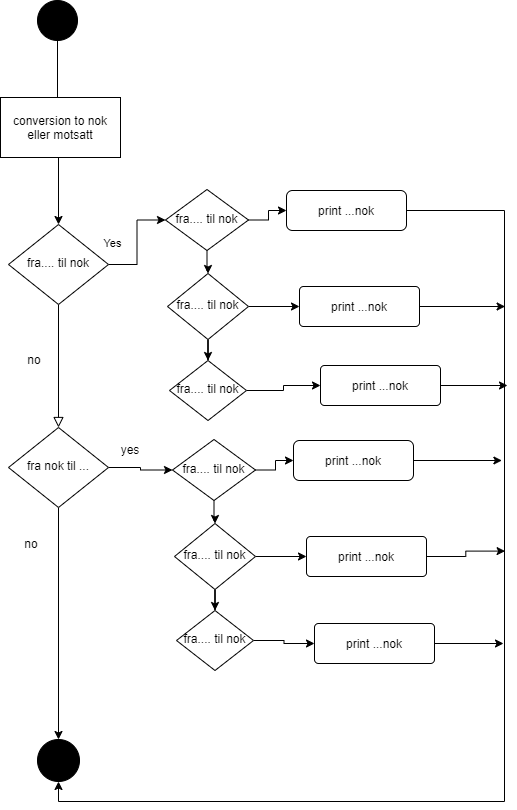

The diagram above was exported from draw.io. Its source (the exported page's mxGraphModel, read from the mxfile embedded in the PNG):
<mxGraphModel dx="1038" dy="547" grid="0" gridSize="10" guides="1" tooltips="1" connect="1" arrows="1" fold="1" page="0" pageScale="1" pageWidth="827" pageHeight="1169" math="0" shadow="0">
  <root>
    <mxCell id="WIyWlLk6GJQsqaUBKTNV-0" />
    <mxCell id="WIyWlLk6GJQsqaUBKTNV-1" parent="WIyWlLk6GJQsqaUBKTNV-0" />
    <mxCell id="WIyWlLk6GJQsqaUBKTNV-4" value="Yes" style="rounded=0;html=1;jettySize=auto;orthogonalLoop=1;fontSize=11;endArrow=block;endFill=0;endSize=8;strokeWidth=1;shadow=0;labelBackgroundColor=none;edgeStyle=orthogonalEdgeStyle;" parent="WIyWlLk6GJQsqaUBKTNV-1" source="WIyWlLk6GJQsqaUBKTNV-6" target="WIyWlLk6GJQsqaUBKTNV-10" edge="1">
      <mxGeometry x="-1" y="81" relative="1" as="geometry">
        <mxPoint x="-27" y="-61" as="offset" />
      </mxGeometry>
    </mxCell>
    <mxCell id="514HnennhDY39ZpyIEKq-8" style="edgeStyle=orthogonalEdgeStyle;rounded=0;orthogonalLoop=1;jettySize=auto;html=1;" edge="1" parent="WIyWlLk6GJQsqaUBKTNV-1" source="WIyWlLk6GJQsqaUBKTNV-6" target="514HnennhDY39ZpyIEKq-7">
      <mxGeometry relative="1" as="geometry" />
    </mxCell>
    <mxCell id="WIyWlLk6GJQsqaUBKTNV-6" value="fra.... til nok" style="rhombus;whiteSpace=wrap;html=1;shadow=0;fontFamily=Helvetica;fontSize=12;align=center;strokeWidth=1;spacing=6;spacingTop=-4;" parent="WIyWlLk6GJQsqaUBKTNV-1" vertex="1">
      <mxGeometry x="171" y="298" width="100" height="80" as="geometry" />
    </mxCell>
    <mxCell id="514HnennhDY39ZpyIEKq-36" style="edgeStyle=orthogonalEdgeStyle;rounded=0;orthogonalLoop=1;jettySize=auto;html=1;entryX=0.5;entryY=1;entryDx=0;entryDy=0;" edge="1" parent="WIyWlLk6GJQsqaUBKTNV-1" source="WIyWlLk6GJQsqaUBKTNV-7" target="514HnennhDY39ZpyIEKq-1">
      <mxGeometry relative="1" as="geometry">
        <Array as="points">
          <mxPoint x="667" y="284" />
          <mxPoint x="667" y="875" />
          <mxPoint x="221" y="875" />
        </Array>
      </mxGeometry>
    </mxCell>
    <mxCell id="WIyWlLk6GJQsqaUBKTNV-7" value="print ...nok" style="rounded=1;whiteSpace=wrap;html=1;fontSize=12;glass=0;strokeWidth=1;shadow=0;" parent="WIyWlLk6GJQsqaUBKTNV-1" vertex="1">
      <mxGeometry x="449" y="264" width="120" height="40" as="geometry" />
    </mxCell>
    <mxCell id="514HnennhDY39ZpyIEKq-3" style="edgeStyle=orthogonalEdgeStyle;rounded=0;orthogonalLoop=1;jettySize=auto;html=1;" edge="1" parent="WIyWlLk6GJQsqaUBKTNV-1" source="WIyWlLk6GJQsqaUBKTNV-10" target="514HnennhDY39ZpyIEKq-1">
      <mxGeometry relative="1" as="geometry" />
    </mxCell>
    <mxCell id="514HnennhDY39ZpyIEKq-34" style="edgeStyle=orthogonalEdgeStyle;rounded=0;orthogonalLoop=1;jettySize=auto;html=1;entryX=0;entryY=0.5;entryDx=0;entryDy=0;" edge="1" parent="WIyWlLk6GJQsqaUBKTNV-1" source="WIyWlLk6GJQsqaUBKTNV-10" target="514HnennhDY39ZpyIEKq-25">
      <mxGeometry relative="1" as="geometry" />
    </mxCell>
    <mxCell id="WIyWlLk6GJQsqaUBKTNV-10" value="fra nok til ..." style="rhombus;whiteSpace=wrap;html=1;shadow=0;fontFamily=Helvetica;fontSize=12;align=center;strokeWidth=1;spacing=6;spacingTop=-4;" parent="WIyWlLk6GJQsqaUBKTNV-1" vertex="1">
      <mxGeometry x="171" y="501" width="100" height="80" as="geometry" />
    </mxCell>
    <mxCell id="514HnennhDY39ZpyIEKq-5" style="edgeStyle=orthogonalEdgeStyle;rounded=0;orthogonalLoop=1;jettySize=auto;html=1;" edge="1" parent="WIyWlLk6GJQsqaUBKTNV-1" source="514HnennhDY39ZpyIEKq-0" target="WIyWlLk6GJQsqaUBKTNV-6">
      <mxGeometry relative="1" as="geometry" />
    </mxCell>
    <mxCell id="514HnennhDY39ZpyIEKq-0" value="" style="ellipse;whiteSpace=wrap;html=1;aspect=fixed;fillColor=#000000;" vertex="1" parent="WIyWlLk6GJQsqaUBKTNV-1">
      <mxGeometry x="200" y="74" width="40" height="40" as="geometry" />
    </mxCell>
    <mxCell id="514HnennhDY39ZpyIEKq-1" value="" style="ellipse;whiteSpace=wrap;html=1;aspect=fixed;fillColor=#000000;" vertex="1" parent="WIyWlLk6GJQsqaUBKTNV-1">
      <mxGeometry x="200" y="813" width="42" height="42" as="geometry" />
    </mxCell>
    <mxCell id="514HnennhDY39ZpyIEKq-6" value="conversion to nok eller motsatt" style="rounded=0;whiteSpace=wrap;html=1;strokeColor=#000000;fillColor=#FFFFFF;" vertex="1" parent="WIyWlLk6GJQsqaUBKTNV-1">
      <mxGeometry x="163" y="171" width="120" height="60" as="geometry" />
    </mxCell>
    <mxCell id="514HnennhDY39ZpyIEKq-9" style="edgeStyle=orthogonalEdgeStyle;rounded=0;orthogonalLoop=1;jettySize=auto;html=1;entryX=0;entryY=0.5;entryDx=0;entryDy=0;" edge="1" parent="WIyWlLk6GJQsqaUBKTNV-1" source="514HnennhDY39ZpyIEKq-7" target="WIyWlLk6GJQsqaUBKTNV-7">
      <mxGeometry relative="1" as="geometry" />
    </mxCell>
    <mxCell id="514HnennhDY39ZpyIEKq-19" style="edgeStyle=orthogonalEdgeStyle;rounded=0;orthogonalLoop=1;jettySize=auto;html=1;entryX=0.5;entryY=0;entryDx=0;entryDy=0;" edge="1" parent="WIyWlLk6GJQsqaUBKTNV-1" source="514HnennhDY39ZpyIEKq-7" target="514HnennhDY39ZpyIEKq-13">
      <mxGeometry relative="1" as="geometry" />
    </mxCell>
    <mxCell id="514HnennhDY39ZpyIEKq-7" value="fra.... til nok" style="rhombus;whiteSpace=wrap;html=1;shadow=0;fontFamily=Helvetica;fontSize=12;align=center;strokeWidth=1;spacing=6;spacingTop=-4;" vertex="1" parent="WIyWlLk6GJQsqaUBKTNV-1">
      <mxGeometry x="328" y="263" width="83" height="61" as="geometry" />
    </mxCell>
    <mxCell id="514HnennhDY39ZpyIEKq-37" style="edgeStyle=orthogonalEdgeStyle;rounded=0;orthogonalLoop=1;jettySize=auto;html=1;" edge="1" parent="WIyWlLk6GJQsqaUBKTNV-1" source="514HnennhDY39ZpyIEKq-11">
      <mxGeometry relative="1" as="geometry">
        <mxPoint x="667.6000366210938" y="380" as="targetPoint" />
      </mxGeometry>
    </mxCell>
    <mxCell id="514HnennhDY39ZpyIEKq-11" value="print ...nok" style="rounded=1;whiteSpace=wrap;html=1;fontSize=12;glass=0;strokeWidth=1;shadow=0;arcSize=10;" vertex="1" parent="WIyWlLk6GJQsqaUBKTNV-1">
      <mxGeometry x="462" y="360" width="120" height="40" as="geometry" />
    </mxCell>
    <mxCell id="514HnennhDY39ZpyIEKq-12" style="edgeStyle=orthogonalEdgeStyle;rounded=0;orthogonalLoop=1;jettySize=auto;html=1;entryX=0;entryY=0.5;entryDx=0;entryDy=0;arcSize=10;" edge="1" parent="WIyWlLk6GJQsqaUBKTNV-1" source="514HnennhDY39ZpyIEKq-13" target="514HnennhDY39ZpyIEKq-11">
      <mxGeometry relative="1" as="geometry" />
    </mxCell>
    <mxCell id="514HnennhDY39ZpyIEKq-20" style="edgeStyle=orthogonalEdgeStyle;rounded=0;orthogonalLoop=1;jettySize=auto;html=1;entryX=0.5;entryY=0;entryDx=0;entryDy=0;" edge="1" parent="WIyWlLk6GJQsqaUBKTNV-1" source="514HnennhDY39ZpyIEKq-13" target="514HnennhDY39ZpyIEKq-16">
      <mxGeometry relative="1" as="geometry" />
    </mxCell>
    <mxCell id="514HnennhDY39ZpyIEKq-13" value="fra.... til nok" style="rhombus;whiteSpace=wrap;html=1;shadow=0;fontFamily=Helvetica;fontSize=12;align=center;strokeWidth=1;spacing=6;spacingTop=-4;arcSize=10;" vertex="1" parent="WIyWlLk6GJQsqaUBKTNV-1">
      <mxGeometry x="330" y="347" width="81" height="66" as="geometry" />
    </mxCell>
    <mxCell id="514HnennhDY39ZpyIEKq-38" style="edgeStyle=orthogonalEdgeStyle;rounded=0;orthogonalLoop=1;jettySize=auto;html=1;" edge="1" parent="WIyWlLk6GJQsqaUBKTNV-1" source="514HnennhDY39ZpyIEKq-14">
      <mxGeometry relative="1" as="geometry">
        <mxPoint x="670.0000610351562" y="459" as="targetPoint" />
      </mxGeometry>
    </mxCell>
    <mxCell id="514HnennhDY39ZpyIEKq-14" value="print ...nok" style="rounded=1;whiteSpace=wrap;html=1;fontSize=12;glass=0;strokeWidth=1;shadow=0;arcSize=10;" vertex="1" parent="WIyWlLk6GJQsqaUBKTNV-1">
      <mxGeometry x="483" y="439" width="120" height="40" as="geometry" />
    </mxCell>
    <mxCell id="514HnennhDY39ZpyIEKq-15" style="edgeStyle=orthogonalEdgeStyle;rounded=0;orthogonalLoop=1;jettySize=auto;html=1;entryX=0;entryY=0.5;entryDx=0;entryDy=0;arcSize=10;" edge="1" parent="WIyWlLk6GJQsqaUBKTNV-1" source="514HnennhDY39ZpyIEKq-16" target="514HnennhDY39ZpyIEKq-14">
      <mxGeometry relative="1" as="geometry" />
    </mxCell>
    <mxCell id="514HnennhDY39ZpyIEKq-16" value="fra.... til nok" style="rhombus;whiteSpace=wrap;html=1;shadow=0;fontFamily=Helvetica;fontSize=12;align=center;strokeWidth=1;spacing=6;spacingTop=-4;arcSize=10;" vertex="1" parent="WIyWlLk6GJQsqaUBKTNV-1">
      <mxGeometry x="332" y="434" width="77" height="60" as="geometry" />
    </mxCell>
    <mxCell id="514HnennhDY39ZpyIEKq-39" style="edgeStyle=orthogonalEdgeStyle;rounded=0;orthogonalLoop=1;jettySize=auto;html=1;" edge="1" parent="WIyWlLk6GJQsqaUBKTNV-1" source="514HnennhDY39ZpyIEKq-22">
      <mxGeometry relative="1" as="geometry">
        <mxPoint x="664.3999633789062" y="534" as="targetPoint" />
      </mxGeometry>
    </mxCell>
    <mxCell id="514HnennhDY39ZpyIEKq-22" value="print ...nok" style="rounded=1;whiteSpace=wrap;html=1;fontSize=12;glass=0;strokeWidth=1;shadow=0;" vertex="1" parent="WIyWlLk6GJQsqaUBKTNV-1">
      <mxGeometry x="456" y="514" width="120" height="40" as="geometry" />
    </mxCell>
    <mxCell id="514HnennhDY39ZpyIEKq-23" style="edgeStyle=orthogonalEdgeStyle;rounded=0;orthogonalLoop=1;jettySize=auto;html=1;entryX=0;entryY=0.5;entryDx=0;entryDy=0;" edge="1" parent="WIyWlLk6GJQsqaUBKTNV-1" source="514HnennhDY39ZpyIEKq-25" target="514HnennhDY39ZpyIEKq-22">
      <mxGeometry relative="1" as="geometry" />
    </mxCell>
    <mxCell id="514HnennhDY39ZpyIEKq-24" style="edgeStyle=orthogonalEdgeStyle;rounded=0;orthogonalLoop=1;jettySize=auto;html=1;entryX=0.5;entryY=0;entryDx=0;entryDy=0;" edge="1" parent="WIyWlLk6GJQsqaUBKTNV-1" source="514HnennhDY39ZpyIEKq-25" target="514HnennhDY39ZpyIEKq-29">
      <mxGeometry relative="1" as="geometry" />
    </mxCell>
    <mxCell id="514HnennhDY39ZpyIEKq-25" value="fra.... til nok" style="rhombus;whiteSpace=wrap;html=1;shadow=0;fontFamily=Helvetica;fontSize=12;align=center;strokeWidth=1;spacing=6;spacingTop=-4;" vertex="1" parent="WIyWlLk6GJQsqaUBKTNV-1">
      <mxGeometry x="335" y="513" width="83" height="61" as="geometry" />
    </mxCell>
    <mxCell id="514HnennhDY39ZpyIEKq-40" style="edgeStyle=orthogonalEdgeStyle;rounded=0;orthogonalLoop=1;jettySize=auto;html=1;" edge="1" parent="WIyWlLk6GJQsqaUBKTNV-1" source="514HnennhDY39ZpyIEKq-26">
      <mxGeometry relative="1" as="geometry">
        <mxPoint x="667.6000366210938" y="624.6000366210938" as="targetPoint" />
      </mxGeometry>
    </mxCell>
    <mxCell id="514HnennhDY39ZpyIEKq-26" value="print ...nok" style="rounded=1;whiteSpace=wrap;html=1;fontSize=12;glass=0;strokeWidth=1;shadow=0;arcSize=10;" vertex="1" parent="WIyWlLk6GJQsqaUBKTNV-1">
      <mxGeometry x="469" y="610" width="120" height="40" as="geometry" />
    </mxCell>
    <mxCell id="514HnennhDY39ZpyIEKq-27" style="edgeStyle=orthogonalEdgeStyle;rounded=0;orthogonalLoop=1;jettySize=auto;html=1;entryX=0;entryY=0.5;entryDx=0;entryDy=0;arcSize=10;" edge="1" parent="WIyWlLk6GJQsqaUBKTNV-1" source="514HnennhDY39ZpyIEKq-29" target="514HnennhDY39ZpyIEKq-26">
      <mxGeometry relative="1" as="geometry" />
    </mxCell>
    <mxCell id="514HnennhDY39ZpyIEKq-28" style="edgeStyle=orthogonalEdgeStyle;rounded=0;orthogonalLoop=1;jettySize=auto;html=1;entryX=0.5;entryY=0;entryDx=0;entryDy=0;" edge="1" parent="WIyWlLk6GJQsqaUBKTNV-1" source="514HnennhDY39ZpyIEKq-29" target="514HnennhDY39ZpyIEKq-32">
      <mxGeometry relative="1" as="geometry" />
    </mxCell>
    <mxCell id="514HnennhDY39ZpyIEKq-29" value="fra.... til nok" style="rhombus;whiteSpace=wrap;html=1;shadow=0;fontFamily=Helvetica;fontSize=12;align=center;strokeWidth=1;spacing=6;spacingTop=-4;arcSize=10;" vertex="1" parent="WIyWlLk6GJQsqaUBKTNV-1">
      <mxGeometry x="337" y="597" width="81" height="66" as="geometry" />
    </mxCell>
    <mxCell id="514HnennhDY39ZpyIEKq-41" style="edgeStyle=orthogonalEdgeStyle;rounded=0;orthogonalLoop=1;jettySize=auto;html=1;" edge="1" parent="WIyWlLk6GJQsqaUBKTNV-1" source="514HnennhDY39ZpyIEKq-30">
      <mxGeometry relative="1" as="geometry">
        <mxPoint x="666.0000610351562" y="717" as="targetPoint" />
      </mxGeometry>
    </mxCell>
    <mxCell id="514HnennhDY39ZpyIEKq-30" value="print ...nok" style="rounded=1;whiteSpace=wrap;html=1;fontSize=12;glass=0;strokeWidth=1;shadow=0;arcSize=10;" vertex="1" parent="WIyWlLk6GJQsqaUBKTNV-1">
      <mxGeometry x="477" y="697" width="120" height="40" as="geometry" />
    </mxCell>
    <mxCell id="514HnennhDY39ZpyIEKq-33" style="edgeStyle=orthogonalEdgeStyle;rounded=0;orthogonalLoop=1;jettySize=auto;html=1;" edge="1" parent="WIyWlLk6GJQsqaUBKTNV-1" source="514HnennhDY39ZpyIEKq-32" target="514HnennhDY39ZpyIEKq-30">
      <mxGeometry relative="1" as="geometry" />
    </mxCell>
    <mxCell id="514HnennhDY39ZpyIEKq-32" value="fra.... til nok" style="rhombus;whiteSpace=wrap;html=1;shadow=0;fontFamily=Helvetica;fontSize=12;align=center;strokeWidth=1;spacing=6;spacingTop=-4;arcSize=10;" vertex="1" parent="WIyWlLk6GJQsqaUBKTNV-1">
      <mxGeometry x="339" y="684" width="77" height="60" as="geometry" />
    </mxCell>
    <mxCell id="514HnennhDY39ZpyIEKq-43" value="no" style="text;html=1;strokeColor=none;fillColor=none;align=center;verticalAlign=middle;whiteSpace=wrap;rounded=0;" vertex="1" parent="WIyWlLk6GJQsqaUBKTNV-1">
      <mxGeometry x="177" y="423" width="40" height="20" as="geometry" />
    </mxCell>
    <mxCell id="514HnennhDY39ZpyIEKq-45" value="no" style="text;html=1;strokeColor=none;fillColor=none;align=center;verticalAlign=middle;whiteSpace=wrap;rounded=0;" vertex="1" parent="WIyWlLk6GJQsqaUBKTNV-1">
      <mxGeometry x="174" y="607" width="40" height="20" as="geometry" />
    </mxCell>
    <mxCell id="514HnennhDY39ZpyIEKq-46" value="yes" style="text;html=1;strokeColor=none;fillColor=none;align=center;verticalAlign=middle;whiteSpace=wrap;rounded=0;" vertex="1" parent="WIyWlLk6GJQsqaUBKTNV-1">
      <mxGeometry x="273" y="513" width="40" height="20" as="geometry" />
    </mxCell>
  </root>
</mxGraphModel>